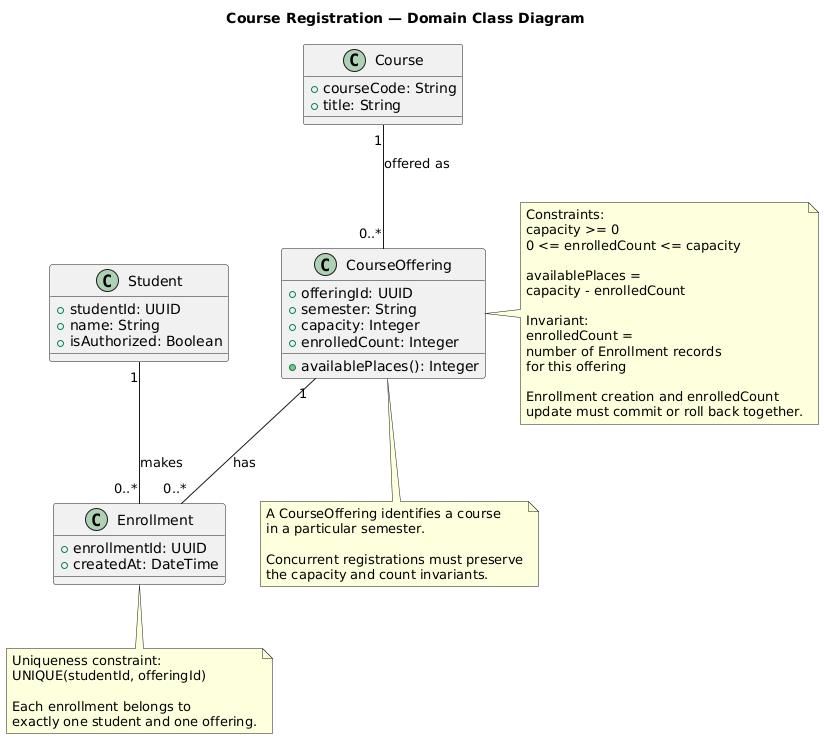

The diagram above was rendered by PlantUML. Its source (embedded in the PNG):
@startuml
title Course Registration — Domain Class Diagram

class Student {
  +studentId: UUID
  +name: String
  +isAuthorized: Boolean
}

class Course {
  +courseCode: String
  +title: String
}

class CourseOffering {
  +offeringId: UUID
  +semester: String
  +capacity: Integer
  +enrolledCount: Integer
  +availablePlaces(): Integer
}

class Enrollment {
  +enrollmentId: UUID
  +createdAt: DateTime
}

Course "1" -- "0..*" CourseOffering : offered as
CourseOffering "1" -- "0..*" Enrollment : has
Student "1" -- "0..*" Enrollment : makes

note right of CourseOffering
Constraints:
capacity >= 0
0 <= enrolledCount <= capacity

availablePlaces =
capacity - enrolledCount

Invariant:
enrolledCount =
number of Enrollment records
for this offering

Enrollment creation and enrolledCount
update must commit or roll back together.
end note

note bottom of Enrollment
Uniqueness constraint:
UNIQUE(studentId, offeringId)

Each enrollment belongs to
exactly one student and one offering.
end note

note bottom of CourseOffering
A CourseOffering identifies a course
in a particular semester.

Concurrent registrations must preserve
the capacity and count invariants.
end note

@enduml